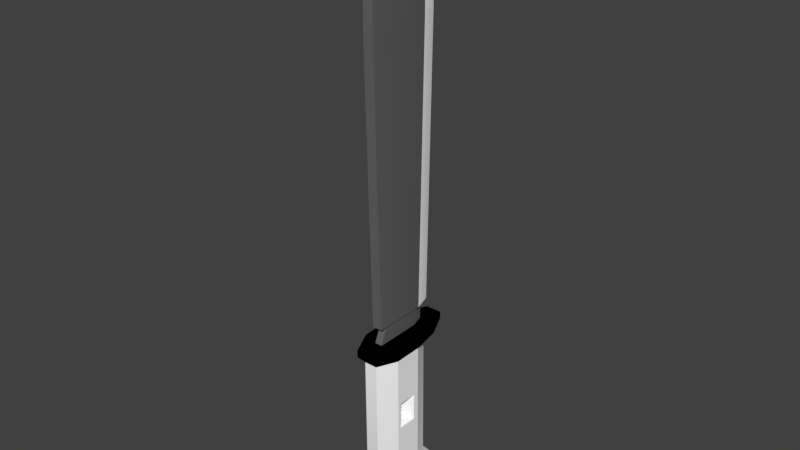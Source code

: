 # Source: machete.blend  (saved by Blender 2.79.7; exported with 4.5.12 LTS)
import bpy
from mathutils import Matrix  # noqa: F401  (used for matrix-valued properties, if any)

bpy.ops.wm.read_factory_settings(use_empty=True)
scene = bpy.context.scene
scene.name = 'Scene'

# ---- collections
col_collection_1 = bpy.data.collections.new('Collection 1'); scene.collection.children.link(col_collection_1)

# ---- materials (node trees are filled in below, after node groups)
mat_black50 = bpy.data.materials.new('black50')
mat_black50.alpha_threshold = 0.0
mat_black50.use_transparent_shadow = False
mat_black50.diffuse_color = (0.1329, 0.1329, 0.1329, 1.0)
mat_black50.roughness = 0.5
mat_white = bpy.data.materials.new('white')
mat_white.alpha_threshold = 0.0
mat_white.use_transparent_shadow = False
mat_white.diffuse_color = (1.0, 1.0, 1.0, 1.0)
mat_white.roughness = 0.5
mat_blank = bpy.data.materials.new('blank')
mat_blank.alpha_threshold = 0.0
mat_blank.use_transparent_shadow = False
mat_blank.diffuse_color = (1.0, 1.0, 1.0, 1.0)
mat_blank.roughness = 0.5
mat_black75 = bpy.data.materials.new('black75')
mat_black75.alpha_threshold = 0.0
mat_black75.use_transparent_shadow = False
mat_black75.diffuse_color = (0.0, 0.0, 0.0, 1.0)
mat_black75.roughness = 0.5

# ---- material node trees

# ---- world
world_world = bpy.data.worlds.new('World'); scene.world = world_world
world_world.color = (0.05088, 0.05088, 0.05088)
world_world.use_sun_shadow = False
world_world.sun_shadow_jitter_overblur = 0.0

# ---- meshes
me_mesh = bpy.data.meshes.new('Mesh')
me_mesh.from_pydata([(0.01699, -0.12, 1.025), (0.01699, 0.1029, 1.038), (0.01699, -0.12, 1.145), (0.01699, -0.1021, 1.278), (0.01274, -0.09, 0.0375), (-0.01274, 0.07, 0.0375), (-0.01699, 0.1029, 1.038), (-0.01699, -0.06078, 1.38), (-0.01699, 0.085, 0.0975), (-0.01699, -0.095, 0.0975), (-0.01699, -0.12, 1.025), (0.01699, -0.095, 0.0975), (0.01274, -0.065, 0.0975), (-0.01699, -0.12, 1.145), (-0.01699, -0.1021, 1.278), (0.01274, 0.07, 0.0975), (-0.01274, -0.065, 0.0975), (-0.01274, -0.09, 0.0375), (0.01274, 0.07, 0.0375), (1.233e-10, 0.115, 0.0375), (-0.01274, 0.07, 0.0975), (1.233e-10, 0.1629, 1.038), (1.233e-10, 0.1629, 1.158), (0.01699, 0.085, 0.0975), (0.01699, -0.06078, 1.38), (-0.01699, 0.1029, 1.158), (1.233e-10, -0.02142, 1.425), (0.01699, 0.1029, 1.158), (1.233e-10, 0.145, 0.0975), (1.233e-10, 0.115, 0.0975), (-0.05399, -0.0601, -0.01833), (-0.05399, 0.02074, -0.1887), (-0.05399, 0.0191, -0.2825), (0.05399, -0.0475, -0.2808), (0.05399, -0.0601, -0.01833), (0.05399, 0.03825, -0.01833), (0.05399, 0.02074, -0.1887), (-0.02236, 0.1095, -0.4641), (-0.02236, 0.1059, -0.01833), (0.02236, 0.1095, -0.4641), (0.02236, 0.1059, -0.01833), (0.02236, -0.1241, -0.4596), (-0.02236, -0.1241, -0.4596), (0.02236, -0.1277, -0.01833), (-0.05399, -0.0475, -0.2808), (9.716e-11, -0.01079, -0.2229), (-0.05399, -0.04586, -0.1871), (9.716e-11, -0.01597, -0.2467), (0.05399, 0.0191, -0.2825), (9.716e-11, -0.01556, -0.2233), (-0.05399, 0.08077, -0.5244), (-0.05399, 0.04184, -0.463), (0.05399, 0.08077, -0.5244), (0.05399, 0.04184, -0.463), (0.05399, -0.05649, -0.4607), (0.02236, -0.07769, -0.578), (-0.05399, -0.05649, -0.4607), (0.05399, -0.04586, -0.1871), (9.716e-11, -0.0112, -0.2463), (-0.06749, -0.07206, 0.03792), (0.02795, 0.1848, 0.03792), (9.716e-11, -0.01226, 0.03792), (0.06749, 0.1002, 0.03792), (0.06749, -0.07206, 0.03792), (0.02795, -0.1566, 0.03792), (-0.02795, -0.1566, 0.03792), (-0.05399, 0.09307, -0.5463), (0.05399, -0.003875, -0.5761), (-0.05399, -0.003875, -0.5761), (-0.06749, -0.07206, 0.01292), (-0.05399, 0.03825, -0.01833), (-0.02236, 0.1458, -0.5057), (-0.06749, 0.1002, 0.01292), (-0.02236, 0.1581, -0.5277), (0.02236, 0.1581, -0.5277), (0.02236, 0.1458, -0.5057), (0.06749, -0.07206, 0.01292), (0.02236, -0.0654, -0.6), (-0.02236, -0.1277, -0.01833), (0.02795, -0.1566, 0.01292), (-0.02795, -0.1566, 0.01292), (-0.06749, 0.1002, 0.03792), (-0.02795, 0.1848, 0.03792), (0.02795, 0.1848, 0.01292), (-0.02795, 0.1848, 0.01292), (0.06749, 0.1002, 0.01292), (0.05399, 0.09307, -0.5463), (2.106e-11, 0.01704, -0.5681), (0.05399, -0.01267, -0.5593), (-0.02236, -0.0654, -0.6), (-0.02236, -0.07769, -0.578), (-0.05399, -0.01267, -0.5593)], [], [(8, 9, 10, 6), (56, 44, 32, 51), (2, 27, 3), (24, 3, 27), (37, 39, 75, 71), (18, 5, 19), (27, 2, 0, 1), (25, 13, 7), (14, 7, 13), (13, 25, 6, 10), (15, 11, 12), (11, 15, 23), (61, 65, 64, 63), (8, 16, 9), (16, 8, 20), (75, 74, 73, 71), (29, 15, 18, 19), (40, 39, 37, 38), (9, 11, 0, 10), (41, 55, 88, 54), (1, 21, 22, 27), (12, 4, 18, 15), (78, 42, 41, 43), (6, 25, 22, 21), (84, 82, 60, 83), (23, 29, 28), (29, 23, 15), (11, 23, 1, 0), (16, 17, 4, 12), (23, 28, 21, 1), (24, 26, 7), (86, 87, 73, 74), (22, 25, 7, 26), (29, 8, 28), (29, 20, 8), (33, 54, 53, 48), (30, 44, 56), (44, 30, 46), (36, 35, 34, 57), (51, 31, 70), (31, 51, 32), (88, 52, 53, 54), (84, 83, 40, 38), (54, 33, 34), (57, 34, 33), (55, 77, 67, 88), (35, 36, 53), (48, 53, 36), (46, 45, 58, 44), (40, 35, 53, 39), (2, 3, 14, 13), (90, 89, 77, 55), (34, 43, 41, 54), (78, 30, 56, 42), (24, 7, 14, 3), (0, 2, 13, 10), (6, 21, 28, 8), (32, 47, 49, 31), (49, 47, 48, 36), (22, 26, 24, 27), (58, 45, 57, 33), (53, 52, 75, 39), (56, 91, 90, 42), (79, 43, 34, 76), (46, 31, 45), (31, 49, 45), (32, 44, 47), (44, 58, 47), (57, 45, 36), (36, 45, 49), (48, 47, 33), (33, 47, 58), (61, 81, 59), (37, 71, 50, 51), (60, 61, 62), (62, 61, 63), (68, 87, 77, 89), (59, 65, 61), (61, 60, 82, 81), (73, 87, 66), (50, 91, 56, 51), (77, 87, 67), (79, 80, 78, 43), (69, 70, 30), (70, 69, 72), (20, 5, 17, 16), (84, 70, 72), (70, 84, 38), (41, 42, 90, 55), (70, 31, 46, 30), (50, 71, 73, 66), (85, 40, 83), (40, 85, 35), (50, 66, 68, 91), (85, 34, 35), (34, 85, 76), (69, 30, 78, 80), (29, 19, 5, 20), (75, 52, 86, 74), (9, 16, 12, 11), (85, 62, 63, 76), (76, 63, 64, 79), (79, 64, 65, 80), (80, 65, 59, 69), (83, 60, 62, 85), (70, 38, 37, 51), (69, 59, 81, 72), (72, 81, 82, 84), (91, 68, 89, 90), (67, 87, 86), (66, 87, 68), (88, 67, 86, 52), (17, 5, 18, 4)])
me_mesh.polygons.foreach_set('use_smooth', [True] * 113)
me_mesh.polygons.foreach_set('material_index', [0, 2, 0, 0, 2, 0, 0, 0, 0, 0, 0, 0, 3, 0, 0, 3, 0, 2, 0, 2, 1, 0, 2, 1, 3, 1, 1, 0, 0, 1, 1, 3, 1, 1, 1, 2, 2, 2, 2, 2, 2, 2, 3, 2, 2, 3, 2, 2, 2, 2, 0, 3, 2, 2, 0, 0, 1, 2, 2, 1, 2, 2, 2, 3, 2, 2, 2, 2, 2, 2, 2, 2, 3, 2, 3, 3, 3, 3, 3, 3, 2, 3, 3, 3, 3, 0, 3, 3, 2, 2, 3, 3, 3, 3, 3, 3, 3, 0, 3, 0, 3, 3, 3, 3, 3, 2, 3, 3, 3, 3, 3, 3, 0])
_uv = me_mesh.uv_layers.new(name='UVMap')
_uv.uv.foreach_set('vector', [0.6827, 0.2923, 0.6827, 0.8195, 0.6827, 0.8927, 0.6827, 0.2399, 0.9, 0.7067, 0.9, 0.6804, 0.9, 0.4853, 0.9, 0.4187, 0.3173, 0.8927, 0.3173, 0.2399, 0.3173, 0.8404, 0.3173, 0.7193, 0.3173, 0.8404, 0.3173, 0.2399, 0.6657, 0.2205, 0.3343, 0.2205, 0.3343, 0.1142, 0.6657, 0.1142, 0.363, 0.3362, 0.637, 0.3362, 0.5, 0.2044, 0.3173, 0.2399, 0.3173, 0.8927, 0.3173, 0.8927, 0.3173, 0.2399, 0.6827, 0.2399, 0.6827, 0.8927, 0.6827, 0.7193, 0.6827, 0.8404, 0.6827, 0.7193, 0.6827, 0.8927, 0.6827, 0.8927, 0.6827, 0.2399, 0.6827, 0.2399, 0.6827, 0.8927, 0.363, 0.3362, 0.3173, 0.8195, 0.363, 0.7316, 0.3173, 0.8195, 0.363, 0.3362, 0.3173, 0.2923, 0.5, 0.5772, 0.7071, 1.0, 0.2929, 1.0, 1.419e-06, 0.7523, 0.6827, 0.2923, 0.637, 0.7316, 0.6827, 0.8195, 0.637, 0.7316, 0.6827, 0.2923, 0.637, 0.3362, 0.3343, 0.1142, 0.3343, 0.07814, 0.6657, 0.07814, 0.6657, 0.1142, 0.5, 0.2044, 0.363, 0.3362, 0.363, 0.3362, 0.5, 0.2044, 0.3343, 0.231, 0.3343, 0.2205, 0.6657, 0.2205, 0.6657, 0.231, 0.6827, 0.8195, 0.3173, 0.8195, 0.3173, 0.8927, 0.6827, 0.8927, 0.3343, 0.9048, 0.3343, 0.7688, 0.1, 0.5783, 0.1, 0.7067, 0.3173, 0.2399, 0.5, 0.06415, 0.5, 0.06415, 0.3173, 0.2399, 0.363, 0.7316, 0.363, 0.8049, 0.363, 0.3362, 0.363, 0.3362, 0.6657, 0.9154, 0.6657, 0.9048, 0.3343, 0.9048, 0.3343, 0.9154, 0.6827, 0.2399, 0.6827, 0.2399, 0.5, 0.06415, 0.5, 0.06415, 0.7071, 0.0, 0.7071, 5.662e-06, 0.2929, 5.662e-06, 0.2929, 0.0, 0.3173, 0.2923, 0.5, 0.2044, 0.5, 0.1165, 0.5, 0.2044, 0.3173, 0.2923, 0.363, 0.3362, 0.3173, 0.8195, 0.3173, 0.2923, 0.3173, 0.2399, 0.3173, 0.8927, 0.637, 0.7316, 0.637, 0.8049, 0.363, 0.8049, 0.363, 0.7316, 0.3173, 0.2923, 0.5, 0.1165, 0.5, 0.06415, 0.3173, 0.2399, 0.3173, 0.7193, 0.5, 0.604, 0.6827, 0.7193, 0.1, 0.2686, 0.5, 0.4913, 0.6657, 0.07814, 0.3343, 0.07814, 0.5, 0.06415, 0.6827, 0.2399, 0.6827, 0.7193, 0.5, 0.604, 0.0, 0.0, 0.6827, 0.2923, 0.5, 0.1165, 0.0, 0.0, 0.0, 0.0, 0.6827, 0.2923, 0.1, 0.6804, 0.1, 0.7067, 0.1, 0.4187, 0.1, 0.4853, 0.9, 0.7173, 0.9, 0.6804, 0.9, 0.7067, 0.9, 0.6804, 0.9, 0.7173, 0.9, 0.6756, 0.1, 0.4805, 0.1, 0.4292, 0.1, 0.7173, 0.1, 0.6756, 0.9, 0.4187, 0.9, 0.4805, 0.9, 0.4292, 0.9, 0.4805, 0.9, 0.4187, 0.9, 0.4853, 0.1, 0.5783, 0.1, 0.3047, 0.1, 0.4187, 0.1, 0.7067, 0.7071, 0.0, 0.2929, 0.0, 0.3343, 0.231, 0.6657, 0.231, 0.1, 0.7067, 0.1, 0.6804, 0.1, 0.7173, 0.1, 0.6756, 0.1, 0.7173, 0.1, 0.6804, 0.3343, 0.7688, 0.3343, 0.7328, 0.1, 0.5526, 0.1, 0.5783, 0.1, 0.4292, 0.1, 0.4805, 0.1, 0.4187, 0.1, 0.4853, 0.1, 0.4187, 0.1, 0.4805, 0.9, 0.6756, 0.5, 0.5728, 0.5, 0.574, 0.9, 0.6804, 0.3343, 0.231, 0.1, 0.4292, 0.1, 0.4187, 0.3343, 0.2205, 0.3173, 0.8927, 0.3173, 0.8404, 0.6827, 0.8404, 0.6827, 0.8927, 0.6657, 0.7688, 0.6657, 0.7328, 0.3343, 0.7328, 0.3343, 0.7688, 0.1, 0.7173, 0.3343, 0.9154, 0.3343, 0.9048, 0.1, 0.7067, 0.6657, 0.9154, 0.9, 0.7173, 0.9, 0.7067, 0.6657, 0.9048, 0.3173, 0.7193, 0.6827, 0.7193, 0.6827, 0.8404, 0.3173, 0.8404, 0.3173, 0.8927, 0.3173, 0.8927, 0.6827, 0.8927, 0.6827, 0.8927, 0.6827, 0.2399, 0.5, 0.06415, 0.5, 0.1165, 0.6827, 0.2923, 0.9, 0.4853, 0.5, 0.588, 0.5, 0.5868, 0.9, 0.4805, 0.5, 0.5868, 0.5, 0.588, 0.1, 0.4853, 0.1, 0.4805, 0.5, 0.06415, 0.5, 0.604, 0.3173, 0.7193, 0.3173, 0.2399, 0.5, 0.574, 0.5, 0.5728, 0.1, 0.6756, 0.1, 0.6804, 0.1, 0.4187, 0.1, 0.3047, 0.3343, 0.1142, 0.3343, 0.2205, 0.9, 0.7067, 0.9, 0.5783, 0.6657, 0.7688, 0.6657, 0.9048, 0.2929, 1.0, 0.3343, 0.9154, 0.1, 0.7173, 0.0, 0.7523, 0.9, 0.6756, 0.9, 0.4805, 0.5, 0.5728, 0.9, 0.4805, 0.5, 0.5868, 0.5, 0.5728, 0.9, 0.4853, 0.9, 0.6804, 0.5, 0.588, 0.9, 0.6804, 0.5, 0.574, 0.5, 0.588, 0.1, 0.6756, 0.5, 0.5728, 0.1, 0.4805, 0.1, 0.4805, 0.5, 0.5728, 0.5, 0.5868, 0.1, 0.4853, 0.5, 0.588, 0.1, 0.6804, 0.1, 0.6804, 0.5, 0.588, 0.5, 0.574, 0.5, 0.5772, 1.0, 0.2477, 1.0, 0.7523, 0.6657, 0.2205, 0.6657, 0.1142, 0.9, 0.3047, 0.9, 0.4187, 0.2929, 5.662e-06, 0.5, 0.5772, 1.419e-06, 0.2477, 1.419e-06, 0.2477, 0.5, 0.5772, 1.419e-06, 0.7523, 0.9, 0.5526, 0.5, 0.4913, 0.3343, 0.7328, 0.6657, 0.7328, 1.0, 0.7523, 0.7071, 1.0, 0.5, 0.5772, 0.5, 0.5772, 0.2929, 5.662e-06, 0.7071, 5.662e-06, 1.0, 0.2477, 0.6657, 0.07814, 0.5, 0.4913, 0.9, 0.2686, 0.9, 0.3047, 0.9, 0.5783, 0.9, 0.7067, 0.9, 0.4187, 0.3343, 0.7328, 0.5, 0.4913, 0.1, 0.5526, 0.2929, 1.0, 0.7071, 1.0, 0.6657, 0.9154, 0.3343, 0.9154, 1.0, 0.7523, 0.9, 0.4292, 0.9, 0.7173, 0.9, 0.4292, 1.0, 0.7523, 1.0, 0.2477, 0.637, 0.3362, 0.637, 0.3362, 0.637, 0.8049, 0.637, 0.7316, 0.7071, 0.0, 0.9, 0.4292, 1.0, 0.2477, 0.9, 0.4292, 0.7071, 0.0, 0.6657, 0.231, 0.3343, 0.9048, 0.6657, 0.9048, 0.6657, 0.7688, 0.3343, 0.7688, 0.9, 0.4292, 0.9, 0.4805, 0.9, 0.6756, 0.9, 0.7173, 0.9, 0.3047, 0.6657, 0.1142, 0.6657, 0.07814, 0.9, 0.2686, 0.0, 0.2477, 0.3343, 0.231, 0.2929, 0.0, 0.3343, 0.231, 0.0, 0.2477, 0.1, 0.4292, 0.9, 0.3047, 0.9, 0.2686, 0.9, 0.5526, 0.9, 0.5783, 0.0, 0.2477, 0.1, 0.7173, 0.1, 0.4292, 0.1, 0.7173, 0.0, 0.2477, 0.0, 0.7523, 1.0, 0.7523, 0.9, 0.7173, 0.6657, 0.9154, 0.7071, 1.0, 0.5, 0.2044, 0.5, 0.2044, 0.637, 0.3362, 0.0, 0.0, 0.3343, 0.1142, 0.1, 0.3047, 0.1, 0.2686, 0.3343, 0.07814, 0.6827, 0.8195, 0.637, 0.7316, 0.363, 0.7316, 0.3173, 0.8195, 0.0, 0.2477, 1.419e-06, 0.2477, 1.419e-06, 0.7523, 0.0, 0.7523, 0.0, 0.7523, 1.419e-06, 0.7523, 0.2929, 1.0, 0.2929, 1.0, 0.2929, 1.0, 0.2929, 1.0, 0.7071, 1.0, 0.7071, 1.0, 0.7071, 1.0, 0.7071, 1.0, 1.0, 0.7523, 1.0, 0.7523, 0.2929, 0.0, 0.2929, 5.662e-06, 1.419e-06, 0.2477, 0.0, 0.2477, 0.9, 0.4292, 0.6657, 0.231, 0.6657, 0.2205, 0.9, 0.4187, 1.0, 0.7523, 1.0, 0.7523, 1.0, 0.2477, 1.0, 0.2477, 1.0, 0.2477, 1.0, 0.2477, 0.7071, 5.662e-06, 0.7071, 0.0, 0.9, 0.5783, 0.9, 0.5526, 0.6657, 0.7328, 0.6657, 0.7688, 0.1, 0.5526, 0.5, 0.4913, 0.1, 0.2686, 0.9, 0.2686, 0.5, 0.4913, 0.9, 0.5526, 0.1, 0.5783, 0.1, 0.5526, 0.1, 0.2686, 0.1, 0.3047, 0.637, 0.8049, 0.637, 0.3362, 0.363, 0.3362, 0.363, 0.8049])
me_mesh.materials.append(mat_black50)
me_mesh.materials.append(mat_white)
me_mesh.materials.append(mat_blank)
me_mesh.materials.append(mat_black75)
me_mesh.use_remesh_preserve_volume = False
me_mesh.use_remesh_preserve_attributes = False
me_mesh.use_mirror_vertex_groups = False
me_mesh.update()

# ---- objects
ob_auto_root = bpy.data.objects.new('__auto_root__', None)
ob_machete = bpy.data.objects.new('machete', me_mesh)
ob_muzzlepoint = bpy.data.objects.new('muzzlePoint', None)
ob_mountpoint = bpy.data.objects.new('mountpoint', None)

# ---- transforms, parenting, visibility, modifiers, constraints
ob_auto_root.location = (0.0, 0.0, 0.0)
ob_auto_root.rotation_mode = 'QUATERNION'
ob_auto_root.rotation_quaternion = (1.0, 0.0, 0.0, 0.0)
ob_auto_root.empty_display_type = 'SINGLE_ARROW'
ob_auto_root.empty_display_size = 0.5
ob_auto_root.lineart.crease_threshold = 0.0
ob_machete.parent = ob_auto_root
ob_machete.location = (0.0, 0.0, 0.0)
ob_machete.lineart.crease_threshold = 0.0
_m = ob_machete.modifiers.new('EdgeSplit', 'EDGE_SPLIT')
_m.split_angle = 0.3801
ob_muzzlepoint.location = (2.208e-16, 0.001857, 0.9942)
ob_muzzlepoint.rotation_mode = 'QUATERNION'
ob_muzzlepoint.rotation_quaternion = (1.0, 0.0, 0.0, 0.0)
ob_muzzlepoint.empty_display_type = 'SINGLE_ARROW'
ob_muzzlepoint.empty_display_size = 0.5
ob_muzzlepoint.lineart.crease_threshold = 0.0
ob_mountpoint.location = (0.0, -0.1, -0.2)
ob_mountpoint.rotation_mode = 'QUATERNION'
ob_mountpoint.rotation_quaternion = (1.0, 0.0, 0.0, 0.0)
ob_mountpoint.empty_display_type = 'SINGLE_ARROW'
ob_mountpoint.empty_display_size = 0.5
ob_mountpoint.lineart.crease_threshold = 0.0

# ---- collection membership
col_collection_1.objects.link(ob_auto_root)
col_collection_1.objects.link(ob_machete)
col_collection_1.objects.link(ob_muzzlepoint)
col_collection_1.objects.link(ob_mountpoint)

# ---- scene / render settings (as saved in the file)
scene.frame_start = 1; scene.frame_end = 250; scene.frame_set(0)
scene.render.engine = 'BLENDER_EEVEE_NEXT'
scene.render.resolution_percentage = 50
scene.render.dither_intensity = 0.0
scene.cycles.use_denoising = False
scene.cycles.samples = 128
scene.cycles.sampling_pattern = 'TABULATED_SOBOL'
scene.cycles.use_adaptive_sampling = False
scene.cycles.use_light_tree = False
scene.view_settings.view_transform = 'Standard'
bpy.context.view_layer.update()

# ---- added for rendering (the .blend has no active camera and no usable light): camera, sun
cam_auto = bpy.data.cameras.new('AutoCamera')
cam_auto.lens = 50.0
cam_auto.sensor_width = 36.0
cam_auto.clip_end = 1000.0
ob_auto_camera = bpy.data.objects.new('AutoCamera', cam_auto)
scene.collection.objects.link(ob_auto_camera)
ob_auto_camera.location = (1.90422, -2.27099, 1.93596)
ob_auto_camera.rotation_euler = (1.09748, -7.21219e-08, 0.694738)
scene.camera = ob_auto_camera
light_auto_sun = bpy.data.lights.new('AutoSun', 'SUN')
light_auto_sun.energy = 3.0
light_auto_sun.angle = 0.0523599
ob_auto_sun = bpy.data.objects.new('AutoSun', light_auto_sun)
scene.collection.objects.link(ob_auto_sun)
ob_auto_sun.rotation_euler = (0.872665, 0.174533, 0.523599)
bpy.context.view_layer.update()

